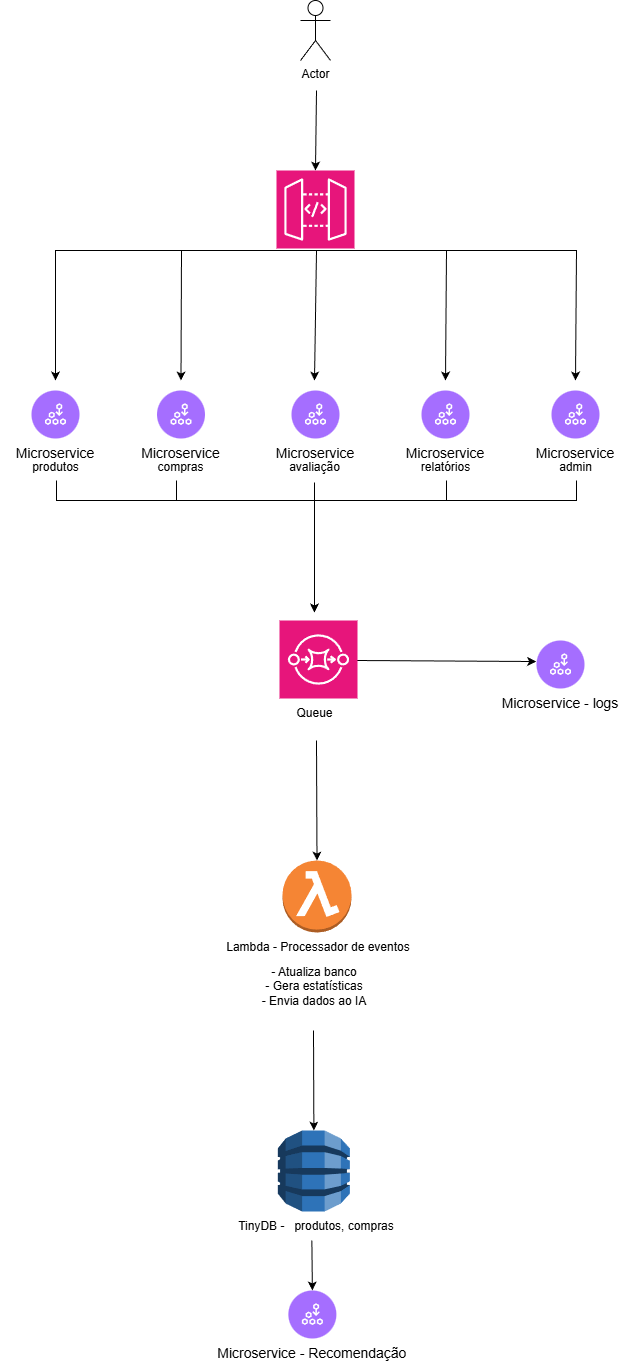

The diagram above was exported from draw.io. Its source (the exported page's mxGraphModel, read from the mxfile embedded in the PNG):
<mxGraphModel dx="2037" dy="1121" grid="1" gridSize="10" guides="1" tooltips="1" connect="1" arrows="1" fold="1" page="1" pageScale="1" pageWidth="827" pageHeight="1169" math="0" shadow="0">
  <root>
    <mxCell id="0" />
    <mxCell id="1" parent="0" />
    <mxCell id="IUZA2ssZ2Eqap3hstHy0-1" parent="1" style="shape=umlActor;verticalLabelPosition=bottom;verticalAlign=top;html=1;outlineConnect=0;" value="Actor" vertex="1">
      <mxGeometry height="60" width="30" x="384" y="20" as="geometry" />
    </mxCell>
    <mxCell id="IUZA2ssZ2Eqap3hstHy0-3" parent="1" style="sketch=0;points=[[0,0,0],[0.25,0,0],[0.5,0,0],[0.75,0,0],[1,0,0],[0,1,0],[0.25,1,0],[0.5,1,0],[0.75,1,0],[1,1,0],[0,0.25,0],[0,0.5,0],[0,0.75,0],[1,0.25,0],[1,0.5,0],[1,0.75,0]];outlineConnect=0;fontColor=#232F3E;fillColor=#E7157B;strokeColor=#ffffff;dashed=0;verticalLabelPosition=bottom;verticalAlign=top;align=center;html=1;fontSize=12;fontStyle=0;aspect=fixed;shape=mxgraph.aws4.resourceIcon;resIcon=mxgraph.aws4.api_gateway;" value="" vertex="1">
      <mxGeometry height="78" width="78" x="360" y="190" as="geometry" />
    </mxCell>
    <mxCell id="IUZA2ssZ2Eqap3hstHy0-10" edge="1" parent="1" style="endArrow=classic;html=1;rounded=0;entryX=0.5;entryY=0;entryDx=0;entryDy=0;entryPerimeter=0;" value="">
      <mxGeometry height="50" relative="1" width="50" as="geometry">
        <mxPoint x="400" y="270" as="sourcePoint" />
        <mxPoint x="398" y="400" as="targetPoint" />
      </mxGeometry>
    </mxCell>
    <mxCell id="IUZA2ssZ2Eqap3hstHy0-11" edge="1" parent="1" style="endArrow=classic;html=1;rounded=0;entryX=0.5;entryY=0;entryDx=0;entryDy=0;entryPerimeter=0;" value="">
      <mxGeometry height="50" relative="1" width="50" as="geometry">
        <Array as="points">
          <mxPoint x="139" y="270" />
        </Array>
        <mxPoint x="400" y="270" as="sourcePoint" />
        <mxPoint x="139" y="400" as="targetPoint" />
      </mxGeometry>
    </mxCell>
    <mxCell id="IUZA2ssZ2Eqap3hstHy0-12" edge="1" parent="1" style="endArrow=classic;html=1;rounded=0;entryX=0.5;entryY=0;entryDx=0;entryDy=0;entryPerimeter=0;" value="">
      <mxGeometry height="50" relative="1" width="50" as="geometry">
        <Array as="points">
          <mxPoint x="265" y="270" />
        </Array>
        <mxPoint x="400" y="270" as="sourcePoint" />
        <mxPoint x="264.5" y="400" as="targetPoint" />
      </mxGeometry>
    </mxCell>
    <mxCell id="IUZA2ssZ2Eqap3hstHy0-14" edge="1" parent="1" style="endArrow=classic;html=1;rounded=0;entryX=0.5;entryY=0;entryDx=0;entryDy=0;entryPerimeter=0;" value="">
      <mxGeometry height="50" relative="1" width="50" as="geometry">
        <Array as="points">
          <mxPoint x="530" y="270" />
        </Array>
        <mxPoint x="400" y="270" as="sourcePoint" />
        <mxPoint x="529" y="400" as="targetPoint" />
      </mxGeometry>
    </mxCell>
    <mxCell id="IUZA2ssZ2Eqap3hstHy0-15" edge="1" parent="1" style="endArrow=classic;html=1;rounded=0;entryX=0.5;entryY=0;entryDx=0;entryDy=0;entryPerimeter=0;" value="">
      <mxGeometry height="50" relative="1" width="50" as="geometry">
        <Array as="points">
          <mxPoint x="660" y="270" />
        </Array>
        <mxPoint x="400" y="270" as="sourcePoint" />
        <mxPoint x="659" y="400" as="targetPoint" />
      </mxGeometry>
    </mxCell>
    <mxCell id="IUZA2ssZ2Eqap3hstHy0-16" parent="1" style="text;html=1;whiteSpace=wrap;strokeColor=none;fillColor=none;align=center;verticalAlign=middle;rounded=0;" value="produtos" vertex="1">
      <mxGeometry height="30" width="111" x="83.5" y="472" as="geometry" />
    </mxCell>
    <mxCell id="IUZA2ssZ2Eqap3hstHy0-17" parent="1" style="text;html=1;whiteSpace=wrap;strokeColor=none;fillColor=none;align=center;verticalAlign=middle;rounded=0;" value="compras" vertex="1">
      <mxGeometry height="30" width="111" x="209" y="472" as="geometry" />
    </mxCell>
    <mxCell id="IUZA2ssZ2Eqap3hstHy0-18" parent="1" style="text;html=1;whiteSpace=wrap;strokeColor=none;fillColor=none;align=center;verticalAlign=middle;rounded=0;" value="avaliação" vertex="1">
      <mxGeometry height="30" width="111" x="342.5" y="472" as="geometry" />
    </mxCell>
    <mxCell id="IUZA2ssZ2Eqap3hstHy0-19" parent="1" style="text;html=1;whiteSpace=wrap;strokeColor=none;fillColor=none;align=center;verticalAlign=middle;rounded=0;" value="relatórios" vertex="1">
      <mxGeometry height="30" width="111" x="473.5" y="472" as="geometry" />
    </mxCell>
    <mxCell id="IUZA2ssZ2Eqap3hstHy0-20" parent="1" style="text;html=1;whiteSpace=wrap;strokeColor=none;fillColor=none;align=center;verticalAlign=middle;rounded=0;" value="admin" vertex="1">
      <mxGeometry height="30" width="111" x="603.5" y="472" as="geometry" />
    </mxCell>
    <mxCell id="IUZA2ssZ2Eqap3hstHy0-22" parent="1" style="text;html=1;whiteSpace=wrap;strokeColor=none;fillColor=none;align=center;verticalAlign=middle;rounded=0;" value="Queue" vertex="1">
      <mxGeometry height="30" width="111" x="342.5" y="718" as="geometry" />
    </mxCell>
    <mxCell id="IUZA2ssZ2Eqap3hstHy0-28" edge="1" parent="1" style="endArrow=classic;html=1;rounded=0;entryX=0.5;entryY=0;entryDx=0;entryDy=0;entryPerimeter=0;" value="">
      <mxGeometry height="50" relative="1" width="50" as="geometry">
        <Array as="points">
          <mxPoint x="140" y="520" />
          <mxPoint x="398" y="520" />
        </Array>
        <mxPoint x="140" y="500" as="sourcePoint" />
        <mxPoint x="398" y="632" as="targetPoint" />
      </mxGeometry>
    </mxCell>
    <mxCell id="IUZA2ssZ2Eqap3hstHy0-29" edge="1" parent="1" style="endArrow=classic;html=1;rounded=0;entryX=0.5;entryY=0;entryDx=0;entryDy=0;entryPerimeter=0;" value="">
      <mxGeometry height="50" relative="1" width="50" as="geometry">
        <Array as="points">
          <mxPoint x="660" y="520" />
          <mxPoint x="398" y="520" />
        </Array>
        <mxPoint x="660" y="500" as="sourcePoint" />
        <mxPoint x="398" y="632" as="targetPoint" />
      </mxGeometry>
    </mxCell>
    <mxCell id="IUZA2ssZ2Eqap3hstHy0-30" edge="1" parent="1" style="endArrow=classic;html=1;rounded=0;entryX=0.5;entryY=0;entryDx=0;entryDy=0;entryPerimeter=0;" value="">
      <mxGeometry height="50" relative="1" width="50" as="geometry">
        <Array as="points">
          <mxPoint x="260" y="520" />
          <mxPoint x="398" y="520" />
        </Array>
        <mxPoint x="260" y="500" as="sourcePoint" />
        <mxPoint x="398" y="632" as="targetPoint" />
      </mxGeometry>
    </mxCell>
    <mxCell id="IUZA2ssZ2Eqap3hstHy0-34" edge="1" parent="1" source="IUZA2ssZ2Eqap3hstHy0-18" style="endArrow=classic;html=1;rounded=0;" value="">
      <mxGeometry height="50" relative="1" width="50" as="geometry">
        <mxPoint x="400" y="500" as="sourcePoint" />
        <mxPoint x="398" y="632" as="targetPoint" />
      </mxGeometry>
    </mxCell>
    <mxCell id="IUZA2ssZ2Eqap3hstHy0-35" edge="1" parent="1" style="endArrow=classic;html=1;rounded=0;entryX=0.5;entryY=0;entryDx=0;entryDy=0;entryPerimeter=0;" value="">
      <mxGeometry height="50" relative="1" width="50" as="geometry">
        <Array as="points">
          <mxPoint x="530" y="520" />
          <mxPoint x="398" y="520" />
        </Array>
        <mxPoint x="530" y="500" as="sourcePoint" />
        <mxPoint x="398" y="632" as="targetPoint" />
      </mxGeometry>
    </mxCell>
    <mxCell id="IUZA2ssZ2Eqap3hstHy0-37" parent="1" style="shape=ellipse;fillColor=#A56EFF;aspect=fixed;resizable=0;labelPosition=center;verticalLabelPosition=bottom;align=center;verticalAlign=top;strokeColor=none;fontSize=14;" value="Microservice" vertex="1">
      <mxGeometry height="48" width="48" x="115" y="410" as="geometry" />
    </mxCell>
    <mxCell id="IUZA2ssZ2Eqap3hstHy0-38" parent="IUZA2ssZ2Eqap3hstHy0-37" style="fillColor=#ffffff;strokeColor=none;dashed=0;outlineConnect=0;html=1;labelPosition=center;verticalLabelPosition=bottom;verticalAlign=top;part=1;movable=0;resizable=0;rotatable=0;shape=mxgraph.ibm_cloud.microservices--1" value="" vertex="1">
      <mxGeometry height="24" relative="1" width="24" as="geometry">
        <mxPoint x="12" y="12" as="offset" />
      </mxGeometry>
    </mxCell>
    <mxCell id="IUZA2ssZ2Eqap3hstHy0-39" parent="1" style="shape=ellipse;fillColor=#A56EFF;aspect=fixed;resizable=0;labelPosition=center;verticalLabelPosition=bottom;align=center;verticalAlign=top;strokeColor=none;fontSize=14;" value="Microservice" vertex="1">
      <mxGeometry height="48" width="48" x="240.5" y="410" as="geometry" />
    </mxCell>
    <mxCell id="IUZA2ssZ2Eqap3hstHy0-40" parent="IUZA2ssZ2Eqap3hstHy0-39" style="fillColor=#ffffff;strokeColor=none;dashed=0;outlineConnect=0;html=1;labelPosition=center;verticalLabelPosition=bottom;verticalAlign=top;part=1;movable=0;resizable=0;rotatable=0;shape=mxgraph.ibm_cloud.microservices--1" value="" vertex="1">
      <mxGeometry height="24" relative="1" width="24" as="geometry">
        <mxPoint x="12" y="12" as="offset" />
      </mxGeometry>
    </mxCell>
    <mxCell id="IUZA2ssZ2Eqap3hstHy0-41" parent="1" style="shape=ellipse;fillColor=#A56EFF;aspect=fixed;resizable=0;labelPosition=center;verticalLabelPosition=bottom;align=center;verticalAlign=top;strokeColor=none;fontSize=14;" value="Microservice" vertex="1">
      <mxGeometry height="48" width="48" x="375" y="410" as="geometry" />
    </mxCell>
    <mxCell id="IUZA2ssZ2Eqap3hstHy0-42" parent="IUZA2ssZ2Eqap3hstHy0-41" style="fillColor=#ffffff;strokeColor=none;dashed=0;outlineConnect=0;html=1;labelPosition=center;verticalLabelPosition=bottom;verticalAlign=top;part=1;movable=0;resizable=0;rotatable=0;shape=mxgraph.ibm_cloud.microservices--1" value="" vertex="1">
      <mxGeometry height="24" relative="1" width="24" as="geometry">
        <mxPoint x="12" y="12" as="offset" />
      </mxGeometry>
    </mxCell>
    <mxCell id="IUZA2ssZ2Eqap3hstHy0-43" parent="1" style="shape=ellipse;fillColor=#A56EFF;aspect=fixed;resizable=0;labelPosition=center;verticalLabelPosition=bottom;align=center;verticalAlign=top;strokeColor=none;fontSize=14;" value="Microservice" vertex="1">
      <mxGeometry height="48" width="48" x="505" y="410" as="geometry" />
    </mxCell>
    <mxCell id="IUZA2ssZ2Eqap3hstHy0-44" parent="IUZA2ssZ2Eqap3hstHy0-43" style="fillColor=#ffffff;strokeColor=none;dashed=0;outlineConnect=0;html=1;labelPosition=center;verticalLabelPosition=bottom;verticalAlign=top;part=1;movable=0;resizable=0;rotatable=0;shape=mxgraph.ibm_cloud.microservices--1" value="" vertex="1">
      <mxGeometry height="24" relative="1" width="24" as="geometry">
        <mxPoint x="12" y="12" as="offset" />
      </mxGeometry>
    </mxCell>
    <mxCell id="IUZA2ssZ2Eqap3hstHy0-45" parent="1" style="shape=ellipse;fillColor=#A56EFF;aspect=fixed;resizable=0;labelPosition=center;verticalLabelPosition=bottom;align=center;verticalAlign=top;strokeColor=none;fontSize=14;" value="Microservice" vertex="1">
      <mxGeometry height="48" width="48" x="635" y="410" as="geometry" />
    </mxCell>
    <mxCell id="IUZA2ssZ2Eqap3hstHy0-46" parent="IUZA2ssZ2Eqap3hstHy0-45" style="fillColor=#ffffff;strokeColor=none;dashed=0;outlineConnect=0;html=1;labelPosition=center;verticalLabelPosition=bottom;verticalAlign=top;part=1;movable=0;resizable=0;rotatable=0;shape=mxgraph.ibm_cloud.microservices--1" value="" vertex="1">
      <mxGeometry height="24" relative="1" width="24" as="geometry">
        <mxPoint x="12" y="12" as="offset" />
      </mxGeometry>
    </mxCell>
    <mxCell id="IUZA2ssZ2Eqap3hstHy0-47" parent="1" style="outlineConnect=0;dashed=0;verticalLabelPosition=bottom;verticalAlign=top;align=center;html=1;shape=mxgraph.aws3.lambda_function;fillColor=#F58534;gradientColor=none;" value="" vertex="1">
      <mxGeometry height="72" width="69" x="366" y="880" as="geometry" />
    </mxCell>
    <mxCell id="IUZA2ssZ2Eqap3hstHy0-48" parent="1" style="text;html=1;whiteSpace=wrap;strokeColor=none;fillColor=none;align=center;verticalAlign=middle;rounded=0;" value="Lambda - Processador de eventos" vertex="1">
      <mxGeometry height="30" width="206.5" x="298.75" y="952" as="geometry" />
    </mxCell>
    <mxCell id="IUZA2ssZ2Eqap3hstHy0-49" parent="1" style="text;html=1;whiteSpace=wrap;strokeColor=none;fillColor=none;align=center;verticalAlign=middle;rounded=0;" value="- Atualiza banco&lt;div&gt;- Gera estatísticas&lt;/div&gt;&lt;div&gt;- Envia dados ao IA&lt;/div&gt;" vertex="1">
      <mxGeometry height="48" width="206.5" x="294.75" y="982" as="geometry" />
    </mxCell>
    <mxCell id="IUZA2ssZ2Eqap3hstHy0-51" parent="1" style="shape=ellipse;fillColor=#A56EFF;aspect=fixed;resizable=0;labelPosition=center;verticalLabelPosition=bottom;align=center;verticalAlign=top;strokeColor=none;fontSize=14;" value="Microservice - logs" vertex="1">
      <mxGeometry height="48" width="48" x="620" y="660" as="geometry" />
    </mxCell>
    <mxCell id="IUZA2ssZ2Eqap3hstHy0-52" parent="IUZA2ssZ2Eqap3hstHy0-51" style="fillColor=#ffffff;strokeColor=none;dashed=0;outlineConnect=0;html=1;labelPosition=center;verticalLabelPosition=bottom;verticalAlign=top;part=1;movable=0;resizable=0;rotatable=0;shape=mxgraph.ibm_cloud.microservices--1" value="" vertex="1">
      <mxGeometry height="24" relative="1" width="24" as="geometry">
        <mxPoint x="12" y="12" as="offset" />
      </mxGeometry>
    </mxCell>
    <mxCell id="IUZA2ssZ2Eqap3hstHy0-53" edge="1" parent="1" style="endArrow=classic;html=1;rounded=0;entryX=-0.007;entryY=0.438;entryDx=0;entryDy=0;entryPerimeter=0;" target="IUZA2ssZ2Eqap3hstHy0-51" value="">
      <mxGeometry height="50" relative="1" width="50" as="geometry">
        <mxPoint x="440" y="680" as="sourcePoint" />
        <mxPoint x="490" y="630" as="targetPoint" />
      </mxGeometry>
    </mxCell>
    <mxCell id="IUZA2ssZ2Eqap3hstHy0-54" parent="1" style="outlineConnect=0;dashed=0;verticalLabelPosition=bottom;verticalAlign=top;align=center;html=1;shape=mxgraph.aws3.dynamo_db;fillColor=#2E73B8;gradientColor=none;" value="" vertex="1">
      <mxGeometry height="81" width="72" x="361.37" y="1150" as="geometry" />
    </mxCell>
    <mxCell id="IUZA2ssZ2Eqap3hstHy0-57" parent="1" style="sketch=0;points=[[0,0,0],[0.25,0,0],[0.5,0,0],[0.75,0,0],[1,0,0],[0,1,0],[0.25,1,0],[0.5,1,0],[0.75,1,0],[1,1,0],[0,0.25,0],[0,0.5,0],[0,0.75,0],[1,0.25,0],[1,0.5,0],[1,0.75,0]];outlineConnect=0;fontColor=#232F3E;fillColor=#E7157B;strokeColor=#ffffff;dashed=0;verticalLabelPosition=bottom;verticalAlign=top;align=center;html=1;fontSize=12;fontStyle=0;aspect=fixed;shape=mxgraph.aws4.resourceIcon;resIcon=mxgraph.aws4.sqs;" value="" vertex="1">
      <mxGeometry height="78" width="78" x="363" y="640" as="geometry" />
    </mxCell>
    <mxCell id="IUZA2ssZ2Eqap3hstHy0-59" edge="1" parent="1" style="endArrow=classic;html=1;rounded=0;entryX=0.5;entryY=0;entryDx=0;entryDy=0;entryPerimeter=0;" target="IUZA2ssZ2Eqap3hstHy0-54" value="">
      <mxGeometry height="50" relative="1" width="50" as="geometry">
        <mxPoint x="397" y="1050" as="sourcePoint" />
        <mxPoint x="400" y="1090" as="targetPoint" />
      </mxGeometry>
    </mxCell>
    <mxCell id="IUZA2ssZ2Eqap3hstHy0-60" parent="1" style="text;html=1;whiteSpace=wrap;strokeColor=none;fillColor=none;align=center;verticalAlign=middle;rounded=0;" value="TinyDB -&amp;nbsp;&amp;nbsp;&amp;nbsp;produtos, compras" vertex="1">
      <mxGeometry height="30" width="206.5" x="297.25" y="1231" as="geometry" />
    </mxCell>
    <mxCell id="IUZA2ssZ2Eqap3hstHy0-61" parent="1" style="shape=ellipse;fillColor=#A56EFF;aspect=fixed;resizable=0;labelPosition=center;verticalLabelPosition=bottom;align=center;verticalAlign=top;strokeColor=none;fontSize=14;" value="Microservice - Recomendação" vertex="1">
      <mxGeometry height="48" width="48" x="371.87" y="1310" as="geometry" />
    </mxCell>
    <mxCell id="IUZA2ssZ2Eqap3hstHy0-62" parent="IUZA2ssZ2Eqap3hstHy0-61" style="fillColor=#ffffff;strokeColor=none;dashed=0;outlineConnect=0;html=1;labelPosition=center;verticalLabelPosition=bottom;verticalAlign=top;part=1;movable=0;resizable=0;rotatable=0;shape=mxgraph.ibm_cloud.microservices--1" value="" vertex="1">
      <mxGeometry height="24" relative="1" width="24" as="geometry">
        <mxPoint x="12" y="12" as="offset" />
      </mxGeometry>
    </mxCell>
    <mxCell id="IUZA2ssZ2Eqap3hstHy0-63" edge="1" parent="1" style="endArrow=classic;html=1;rounded=0;entryX=0.5;entryY=0;entryDx=0;entryDy=0;" target="IUZA2ssZ2Eqap3hstHy0-61" value="">
      <mxGeometry height="50" relative="1" width="50" as="geometry">
        <mxPoint x="395.37" y="1260" as="sourcePoint" />
        <mxPoint x="445.37" y="1210" as="targetPoint" />
      </mxGeometry>
    </mxCell>
    <mxCell id="IUZA2ssZ2Eqap3hstHy0-64" edge="1" parent="1" style="endArrow=classic;html=1;rounded=0;entryX=0.5;entryY=0;entryDx=0;entryDy=0;entryPerimeter=0;" target="IUZA2ssZ2Eqap3hstHy0-47" value="">
      <mxGeometry height="50" relative="1" width="50" as="geometry">
        <mxPoint x="400" y="760" as="sourcePoint" />
        <mxPoint x="450" y="710" as="targetPoint" />
      </mxGeometry>
    </mxCell>
    <mxCell id="IUZA2ssZ2Eqap3hstHy0-65" edge="1" parent="1" style="endArrow=classic;html=1;rounded=0;entryX=0.5;entryY=0;entryDx=0;entryDy=0;entryPerimeter=0;" target="IUZA2ssZ2Eqap3hstHy0-3" value="">
      <mxGeometry height="50" relative="1" width="50" as="geometry">
        <mxPoint x="400" y="110" as="sourcePoint" />
        <mxPoint x="450" y="60" as="targetPoint" />
      </mxGeometry>
    </mxCell>
  </root>
</mxGraphModel>